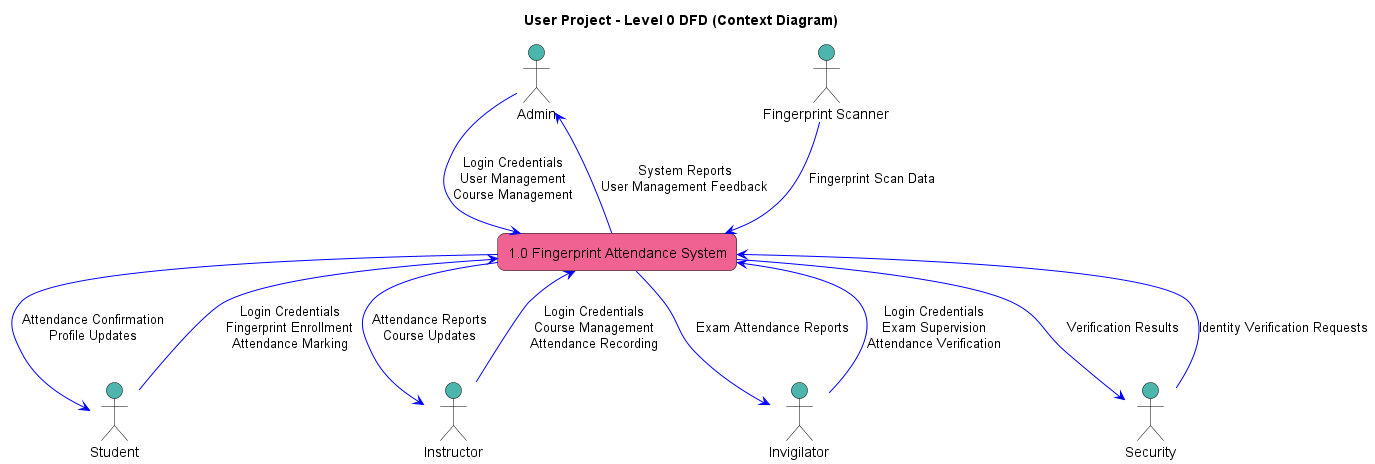

The diagram above was rendered by PlantUML. Its source (embedded in the PNG):
@startuml
title User Project - Level 0 DFD (Context Diagram)

skinparam rectangle {
  BackgroundColor #f06292
  BorderColor black
  RoundCorner 15
  FontColor black
}

skinparam actor {
  BackgroundColor #4db6ac
  BorderColor black
  FontColor black
}

actor "Admin" as Admin #4db6ac
actor "Student" as Student #4db6ac
actor "Instructor" as Instructor #4db6ac
actor "Invigilator" as Invigilator #4db6ac
actor "Security" as Security #4db6ac

rectangle "1.0 Fingerprint Attendance System" as System #f06292
actor "Fingerprint Scanner" as Device #4db6ac

Admin -[#0000FF]-> System : Login Credentials\nUser Management\nCourse Management
Student -[#0000FF]-> System : Login Credentials\nFingerprint Enrollment\nAttendance Marking
Instructor -[#0000FF]-> System : Login Credentials\nCourse Management\nAttendance Recording
Invigilator -[#0000FF]-> System : Login Credentials\nExam Supervision\nAttendance Verification
Security -[#0000FF]-> System : Identity Verification Requests

Device -[#0000FF]-> System : Fingerprint Scan Data
System -[#0000FF]-> Admin : System Reports\nUser Management Feedback
System -[#0000FF]-> Student : Attendance Confirmation\nProfile Updates
System -[#0000FF]-> Instructor : Attendance Reports\nCourse Updates
System -[#0000FF]-> Invigilator : Exam Attendance Reports
System -[#0000FF]-> Security : Verification Results

@enduml